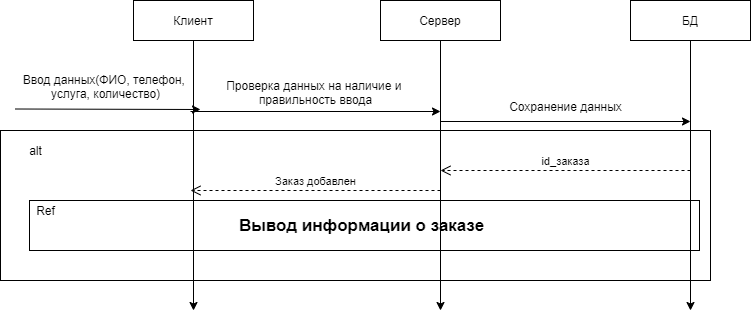

The diagram above was exported from draw.io. Its source (the exported page's mxGraphModel, read from the mxfile embedded in the PNG):
<mxGraphModel dx="868" dy="450" grid="1" gridSize="10" guides="1" tooltips="1" connect="1" arrows="1" fold="1" page="1" pageScale="1" pageWidth="827" pageHeight="1169" math="0" shadow="0">
  <root>
    <mxCell id="0" />
    <mxCell id="1" parent="0" />
    <mxCell id="4U7TXl29KG4b6RnrHO5o-3" value="БД" style="rounded=0;whiteSpace=wrap;html=1;" parent="1" vertex="1">
      <mxGeometry x="680" y="60" width="120" height="40" as="geometry" />
    </mxCell>
    <mxCell id="4U7TXl29KG4b6RnrHO5o-4" value="" style="endArrow=classic;html=1;exitX=0.5;exitY=1;exitDx=0;exitDy=0;" parent="1" edge="1">
      <mxGeometry width="50" height="50" relative="1" as="geometry">
        <mxPoint x="243" y="100" as="sourcePoint" />
        <mxPoint x="243" y="370" as="targetPoint" />
      </mxGeometry>
    </mxCell>
    <mxCell id="4U7TXl29KG4b6RnrHO5o-5" value="" style="endArrow=classic;html=1;exitX=0.5;exitY=1;exitDx=0;exitDy=0;" parent="1" edge="1">
      <mxGeometry width="50" height="50" relative="1" as="geometry">
        <mxPoint x="490" y="100" as="sourcePoint" />
        <mxPoint x="490" y="370" as="targetPoint" />
      </mxGeometry>
    </mxCell>
    <mxCell id="4U7TXl29KG4b6RnrHO5o-6" value="" style="endArrow=classic;html=1;exitX=0.5;exitY=1;exitDx=0;exitDy=0;" parent="1" source="4U7TXl29KG4b6RnrHO5o-3" edge="1">
      <mxGeometry width="50" height="50" relative="1" as="geometry">
        <mxPoint x="440" y="300" as="sourcePoint" />
        <mxPoint x="740" y="370" as="targetPoint" />
      </mxGeometry>
    </mxCell>
    <mxCell id="4U7TXl29KG4b6RnrHO5o-7" value="" style="endArrow=classic;html=1;exitX=0;exitY=1.25;exitDx=0;exitDy=0;exitPerimeter=0;fontStyle=1" parent="1" source="4U7TXl29KG4b6RnrHO5o-13" edge="1">
      <mxGeometry width="50" height="50" relative="1" as="geometry">
        <mxPoint x="34.92999999999995" y="243" as="sourcePoint" />
        <mxPoint x="250" y="169" as="targetPoint" />
      </mxGeometry>
    </mxCell>
    <mxCell id="4U7TXl29KG4b6RnrHO5o-11" value="Сервер" style="rounded=0;whiteSpace=wrap;html=1;" parent="1" vertex="1">
      <mxGeometry x="430" y="60" width="120" height="40" as="geometry" />
    </mxCell>
    <mxCell id="4U7TXl29KG4b6RnrHO5o-12" value="Клиент" style="rounded=0;whiteSpace=wrap;html=1;" parent="1" vertex="1">
      <mxGeometry x="183" y="60" width="120" height="40" as="geometry" />
    </mxCell>
    <mxCell id="4U7TXl29KG4b6RnrHO5o-13" value="Ввод данных(ФИО, телефон,&amp;nbsp;&lt;br&gt;услуга, количество)" style="text;html=1;align=center;verticalAlign=middle;resizable=0;points=[];autosize=1;" parent="1" vertex="1">
      <mxGeometry x="65" y="131" width="180" height="30" as="geometry" />
    </mxCell>
    <mxCell id="4U7TXl29KG4b6RnrHO5o-14" value="" style="endArrow=classic;html=1;fontStyle=1" parent="1" edge="1">
      <mxGeometry width="50" height="50" relative="1" as="geometry">
        <mxPoint x="240" y="171" as="sourcePoint" />
        <mxPoint x="490" y="171" as="targetPoint" />
      </mxGeometry>
    </mxCell>
    <mxCell id="4U7TXl29KG4b6RnrHO5o-15" value="Проверка данных на наличие и&amp;nbsp;&lt;br&gt;правильность ввода" style="text;html=1;align=center;verticalAlign=middle;resizable=0;points=[];autosize=1;" parent="1" vertex="1">
      <mxGeometry x="270" y="137" width="190" height="30" as="geometry" />
    </mxCell>
    <mxCell id="4U7TXl29KG4b6RnrHO5o-16" value="" style="endArrow=classic;html=1;exitX=0;exitY=1.25;exitDx=0;exitDy=0;exitPerimeter=0;fontStyle=1" parent="1" edge="1">
      <mxGeometry width="50" height="50" relative="1" as="geometry">
        <mxPoint x="490" y="181" as="sourcePoint" />
        <mxPoint x="740" y="181" as="targetPoint" />
      </mxGeometry>
    </mxCell>
    <mxCell id="4U7TXl29KG4b6RnrHO5o-17" value="Сохранение данных" style="text;html=1;align=center;verticalAlign=middle;resizable=0;points=[];autosize=1;" parent="1" vertex="1">
      <mxGeometry x="550" y="156" width="130" height="20" as="geometry" />
    </mxCell>
    <mxCell id="4U7TXl29KG4b6RnrHO5o-19" value="id_заказа" style="html=1;verticalAlign=bottom;endArrow=open;dashed=1;endSize=8;" parent="1" edge="1">
      <mxGeometry relative="1" as="geometry">
        <mxPoint x="740" y="230" as="sourcePoint" />
        <mxPoint x="490" y="230" as="targetPoint" />
      </mxGeometry>
    </mxCell>
    <mxCell id="4U7TXl29KG4b6RnrHO5o-20" value="Заказ добавлен" style="html=1;verticalAlign=bottom;endArrow=open;dashed=1;endSize=8;" parent="1" edge="1">
      <mxGeometry relative="1" as="geometry">
        <mxPoint x="490" y="250" as="sourcePoint" />
        <mxPoint x="240" y="250" as="targetPoint" />
      </mxGeometry>
    </mxCell>
    <mxCell id="4U7TXl29KG4b6RnrHO5o-21" value="" style="rounded=0;whiteSpace=wrap;html=1;fillColor=none;imageAspect=0;" parent="1" vertex="1">
      <mxGeometry x="50" y="190" width="710" height="150" as="geometry" />
    </mxCell>
    <mxCell id="4U7TXl29KG4b6RnrHO5o-22" value="alt" style="text;html=1;align=center;verticalAlign=middle;resizable=0;points=[];autosize=1;" parent="1" vertex="1">
      <mxGeometry x="70" y="200" width="30" height="20" as="geometry" />
    </mxCell>
    <mxCell id="a9UlRGdGnJDg9eBsGqWw-1" value="&lt;b&gt;&lt;font style=&quot;font-size: 17px&quot;&gt;Вывод информации о заказе&amp;nbsp;&lt;/font&gt;&lt;/b&gt;" style="rounded=0;whiteSpace=wrap;html=1;fillColor=none;" vertex="1" parent="1">
      <mxGeometry x="79" y="260" width="670" height="50" as="geometry" />
    </mxCell>
    <mxCell id="a9UlRGdGnJDg9eBsGqWw-2" value="Ref" style="text;html=1;align=center;verticalAlign=middle;resizable=0;points=[];autosize=1;" vertex="1" parent="1">
      <mxGeometry x="80" y="260" width="30" height="20" as="geometry" />
    </mxCell>
  </root>
</mxGraphModel>